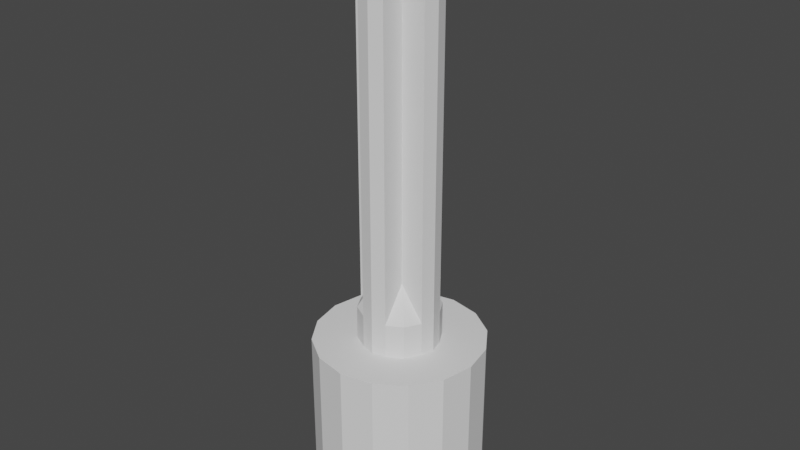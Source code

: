 # Source: LEGO_Axel_v6.blend  (saved by Blender 2.82.7; exported with 4.5.12 LTS)
import bpy
from mathutils import Matrix  # noqa: F401  (used for matrix-valued properties, if any)

bpy.ops.wm.read_factory_settings(use_empty=True)
scene = bpy.context.scene
scene.name = 'Scene'

# ---- collections
col_collection = bpy.data.collections.new('Collection'); scene.collection.children.link(col_collection)

# ---- world
world_world = bpy.data.worlds.new('World'); scene.world = world_world
world_world.use_nodes = True; world_world.node_tree.nodes.clear()
_N = world_world.node_tree.nodes; _L = world_world.node_tree.links
n0 = _N.new('ShaderNodeOutputWorld'); n0.name = 'World Output'; n0.location = (300, 300)
n1 = _N.new('ShaderNodeBackground'); n1.name = 'Background'; n1.location = (10, 300)
n1.inputs[0].default_value = (0.05088, 0.05088, 0.05088, 1.0)
_L.new(n1.outputs[0], n0.inputs[0])
n0.is_active_output = True
world_world.color = (0.05088, 0.05088, 0.05088)
world_world.use_sun_shadow = False
world_world.sun_shadow_jitter_overblur = 0.0

# ---- meshes
me_tt = bpy.data.meshes.new('TT')
me_tt.from_pydata([(-2.69, -0.2263, -4.0), (-2.69, 0.2263, -4.0), (-2.615, 0.6726, -4.0), (-2.466, 1.1, -4.0), (-2.247, -1.496, -4.0), (1.966, -1.851, -4.0), (-2.466, -1.1, -4.0), (-2.615, -0.6725, -4.0), (-1.966, -1.851, -4.0), (-1.966, 1.851, -4.0), (-2.247, 1.496, -4.0), (1.966, 1.851, -4.0), (2.247, -1.496, -4.0), (2.247, 1.496, -4.0), (2.466, -1.1, -4.0), (2.691, 0.2263, -4.0), (2.691, -0.2263, -4.0), (2.615, -0.6725, -4.0), (2.466, 1.1, -4.0), (2.615, 0.6726, -4.0), (-1.966, -1.851, 4.5), (1.966, -1.851, 4.5), (2.691, 0.2263, 4.5), (2.691, -0.2263, 4.5), (2.615, -0.6725, 4.5), (2.466, -1.1, 4.5), (2.247, -1.496, 4.5), (1.966, 1.851, 4.5), (-1.966, 1.851, 4.5), (2.247, 1.496, 4.5), (2.466, 1.1, 4.5), (2.615, 0.6726, 4.5), (-2.247, 1.496, 4.5), (-2.466, 1.1, 4.5), (-2.615, 0.6726, 4.5), (-2.69, 0.2263, 4.5), (-2.69, -0.2263, 4.5), (-2.615, -0.6725, 4.5), (-2.466, -1.1, 4.5), (-2.247, -1.496, 4.5)], [], [(29, 32, 28, 27), (31, 34, 33, 30), (30, 33, 32, 29), (36, 35, 22, 23), (22, 35, 34, 31), (25, 38, 37, 24), (36, 23, 24, 37), (39, 38, 25, 26), (26, 21, 20, 39), (7, 37, 38, 6), (0, 36, 37, 7), (1, 35, 36, 0), (2, 34, 35, 1), (3, 33, 34, 2), (10, 32, 33, 3), (13, 29, 27, 11), (4, 39, 20, 8), (5, 21, 26, 12), (18, 30, 29, 13), (19, 31, 30, 18), (15, 22, 31, 19), (16, 23, 22, 15), (17, 24, 23, 16), (14, 25, 24, 17), (12, 26, 25, 14), (28, 9, 11, 27), (9, 28, 32, 10), (21, 5, 8, 20), (6, 38, 39, 4)])
me_tt.use_remesh_fix_poles = True
me_tt.use_remesh_preserve_attributes = False
me_tt.use_mirror_vertex_groups = False
me_tt.update()
me_lego_axel_v5 = bpy.data.meshes.new('LEGO_Axel_v5')
me_lego_axel_v5.from_pydata([(-3.783, -2.408e-05, -11.22), (-3.736, -0.571, -11.22), (-3.374, -1.642, -11.22), (-3.736, 0.571, -11.22), (-3.374, 1.642, -11.22), (-3.599, -1.123, -11.22), (-3.599, 1.123, -11.22), (0.0004897, -5.0, -11.22), (-1.914, -4.62, -11.22), (-2.955, -2.5, -11.22), (-3.536, -3.536, -11.22), (2.955, -2.5, -11.22), (3.536, -3.536, -11.22), (4.62, -1.914, -11.22), (1.914, -4.62, -11.22), (3.374, -1.642, -11.22), (3.736, -0.571, -11.22), (3.783, -2.408e-05, -11.22), (5.0, -2.408e-05, -11.22), (3.374, 1.642, -11.22), (4.62, 1.914, -11.22), (3.599, 1.123, -11.22), (3.736, 0.571, -11.22), (3.599, -1.123, -11.22), (-3.536, 3.536, -11.22), (-2.955, 2.5, -11.22), (-4.62, -1.914, -11.22), (-4.62, 1.914, -11.22), (-5.001, -2.408e-05, -11.22), (-1.914, 4.62, -11.22), (3.536, 3.536, -11.22), (2.955, 2.5, -11.22), (0.0004897, 5.001, -11.22), (1.914, 4.62, -11.22), (0.0004897, -2.401, 22.78), (-0.7995, -2.2, 22.78), (-2.2, -0.8, 22.78), (-2.401, -2.408e-05, 22.78), (0.0004897, 2.4, 22.78), (0.8005, 2.2, 22.78), (0.8005, -2.2, 22.78), (2.4, -2.408e-05, 22.78), (2.2, -0.8, 22.78), (-2.2, 0.8, 22.78), (-0.7995, 0.8, 22.78), (-0.7995, 2.2, 22.78), (0.8005, 0.8, 22.78), (2.2, 0.8, 22.78), (0.8005, -0.8, 22.78), (-0.7995, -0.8, 22.78), (3.536, -3.536, -1.215), (0.8005, -2.2, -1.215), (1.914, -4.62, -1.215), (0.0004897, -2.401, -1.215), (0.0004897, -5.0, -1.215), (-1.914, -4.62, -1.215), (-0.7995, -2.2, -1.215), (-3.536, -3.536, -1.215), (-4.62, -1.914, -1.215), (-2.401, -2.408e-05, -1.215), (-5.001, -2.408e-05, -1.215), (-2.2, -0.8, -1.215), (-4.62, 1.914, -1.215), (-2.2, 0.8, -1.215), (3.536, 3.536, -1.215), (2.2, 0.8, -1.215), (4.62, 1.914, -1.215), (5.0, -2.408e-05, -1.215), (2.4, -2.408e-05, -1.215), (4.62, -1.914, -1.215), (-3.536, 3.536, -1.215), (-0.7995, 2.2, -1.215), (0.0004897, 2.4, -1.215), (-1.914, 4.62, -1.215), (0.0004897, 5.001, -1.215), (1.914, 4.62, -1.215), (0.8005, 2.2, -1.215), (2.2, -0.8, -1.215), (0.8005, -2.2, 0.7846), (0.0004897, -2.401, 0.7846), (-0.7995, -2.2, 0.7846), (-2.401, -2.408e-05, 0.7846), (-2.2, -0.8, 0.7846), (-2.2, 0.8, 0.7846), (2.2, 0.8, 0.7846), (2.4, -2.408e-05, 0.7846), (-0.7995, 2.2, 0.7846), (0.0004897, 2.4, 0.7846), (0.8005, 2.2, 0.7846), (-0.7995, 0.8, 2.785), (-0.7995, -0.8, 2.785), (0.8005, 0.8, 2.785), (0.8005, -0.8, 2.785), (2.2, -0.8, 0.7846), (1.7, 1.7, -1.215), (1.7, 1.7, 0.7846), (1.7, -1.7, 0.7846), (1.7, -1.7, -1.215), (-1.7, -1.7, 0.7846), (-1.7, -1.7, -1.215), (-1.7, 1.7, -1.215), (-1.7, 1.7, 0.7846), (-2.8, -0.2263, -10.22), (-2.8, 0.2263, -10.22), (-2.724, 0.6726, -10.22), (-2.575, 1.1, -10.22), (-2.357, -1.496, -10.22), (2.075, -1.875, -10.22), (-2.575, -1.1, -10.22), (-2.724, -0.6725, -10.22), (-2.075, -1.875, -10.22), (-2.075, 1.875, -10.22), (-2.357, 1.496, -10.22), (2.075, 1.875, -10.22), (2.357, -1.496, -10.22), (2.357, 1.496, -10.22), (2.575, -1.1, -10.22), (2.8, 0.2263, -10.22), (2.8, -0.2263, -10.22), (2.724, -0.6725, -10.22), (2.575, 1.1, -10.22), (2.724, 0.6726, -10.22), (-2.075, -1.875, -3.216), (2.075, -1.875, -3.216), (2.8, 0.2263, -3.216), (2.8, -0.2263, -3.216), (2.724, -0.6725, -3.216), (2.575, -1.1, -3.216), (2.357, -1.496, -3.216), (2.075, 1.875, -3.216), (-2.075, 1.875, -3.216), (2.357, 1.496, -3.216), (2.575, 1.1, -3.216), (2.724, 0.6726, -3.216), (-2.357, 1.496, -3.216), (-2.575, 1.1, -3.216), (-2.724, 0.6726, -3.216), (-2.8, 0.2263, -3.216), (-2.8, -0.2263, -3.216), (-2.724, -0.6725, -3.216), (-2.575, -1.1, -3.216), (-2.357, -1.496, -3.216)], [], [(7, 8, 9), (10, 9, 8), (9, 11, 7), (20, 30, 64, 66), (14, 7, 11), (12, 14, 11), (16, 17, 18), (19, 20, 21), (21, 20, 22), (13, 12, 15), (17, 22, 18), (23, 13, 15), (16, 13, 23), (10, 2, 9), (26, 2, 10), (5, 2, 26), (27, 24, 4), (28, 27, 3), (6, 27, 4), (6, 3, 27), (3, 0, 28), (0, 1, 28), (26, 28, 1), (1, 5, 26), (31, 30, 19), (12, 11, 15), (29, 25, 24), (24, 25, 4), (31, 25, 32), (29, 32, 25), (33, 30, 31), (33, 31, 32), (18, 22, 20), (20, 19, 30), (13, 16, 18), (33, 75, 64, 30), (8, 7, 54, 55), (29, 24, 70, 73), (13, 18, 67, 69), (26, 10, 57, 58), (32, 29, 73, 74), (24, 27, 62, 70), (13, 69, 50, 12), (33, 32, 74, 75), (18, 20, 66, 67), (14, 12, 50, 52), (10, 8, 55, 57), (7, 14, 52, 54), (28, 26, 58, 60), (27, 28, 60, 62), (91, 46, 47, 84), (92, 48, 40, 78), (80, 79, 34, 35), (34, 79, 78, 40), (90, 49, 36, 82), (80, 35, 49, 90), (36, 37, 81, 82), (43, 83, 81, 37), (44, 45, 86, 89), (91, 88, 39, 46), (85, 84, 47, 41), (85, 41, 42, 93), (93, 42, 48, 92), (38, 87, 86, 45), (44, 43, 37), (44, 37, 49), (45, 44, 38), (40, 48, 34), (37, 36, 49), (34, 49, 35), (47, 46, 41), (39, 38, 46), (42, 41, 48), (44, 89, 83, 43), (39, 88, 87, 38), (72, 74, 73, 71), (72, 76, 75, 74), (76, 94, 64, 75), (64, 94, 65, 66), (67, 66, 65, 68), (69, 67, 68, 77), (77, 97, 50, 69), (98, 99, 56, 80), (50, 97, 51, 52), (53, 54, 52, 51), (82, 61, 99, 98), (55, 54, 53, 56), (57, 55, 56, 99), (58, 57, 99, 61), (100, 63, 83, 101), (58, 61, 59, 60), (62, 60, 59, 63), (70, 62, 63, 100), (73, 70, 100, 71), (93, 96, 97, 77), (72, 71, 86, 87), (96, 78, 51, 97), (76, 72, 87, 88), (68, 65, 84, 85), (59, 61, 82, 81), (53, 51, 78, 79), (84, 95, 91), (77, 68, 85, 93), (56, 53, 79, 80), (63, 59, 81, 83), (94, 76, 88, 95), (71, 100, 101, 86), (48, 49, 34), (48, 41, 46), (44, 46, 38), (49, 48, 46, 44), (65, 94, 95, 84), (91, 95, 88), (92, 78, 96), (96, 93, 92), (80, 90, 98), (90, 82, 98), (89, 101, 83), (86, 101, 89), (131, 134, 130, 129), (133, 136, 135, 132), (132, 135, 134, 131), (138, 137, 124, 125), (124, 137, 136, 133), (127, 140, 139, 126), (138, 125, 126, 139), (141, 140, 127, 128), (128, 123, 122, 141), (109, 139, 140, 108), (102, 138, 139, 109), (103, 137, 138, 102), (104, 136, 137, 103), (105, 135, 136, 104), (112, 134, 135, 105), (115, 131, 129, 113), (106, 141, 122, 110), (107, 123, 128, 114), (120, 132, 131, 115), (121, 133, 132, 120), (117, 124, 133, 121), (118, 125, 124, 117), (119, 126, 125, 118), (116, 127, 126, 119), (114, 128, 127, 116), (130, 111, 113, 129), (111, 130, 134, 112), (123, 107, 110, 122), (108, 140, 141, 106), (31, 113, 111, 25), (19, 21, 120), (11, 114, 15), (116, 15, 114), (23, 15, 116), (119, 23, 116), (16, 23, 119), (118, 16, 119), (17, 16, 118), (117, 17, 118), (22, 17, 117), (121, 22, 117), (22, 121, 21), (120, 21, 121), (115, 19, 120), (31, 19, 115), (9, 2, 106), (108, 106, 2), (9, 110, 107, 11), (5, 108, 2), (109, 108, 5), (1, 109, 5), (102, 109, 1), (0, 102, 1), (103, 102, 0), (3, 103, 0), (104, 103, 3), (6, 104, 3), (105, 104, 6), (4, 105, 6), (112, 105, 4), (25, 112, 4), (111, 112, 25), (110, 9, 106), (113, 31, 115), (107, 114, 11)])
me_lego_axel_v5.use_remesh_fix_poles = True
me_lego_axel_v5.use_remesh_preserve_attributes = False
me_lego_axel_v5.use_mirror_vertex_groups = False
me_lego_axel_v5.update()

# ---- objects
ob_tt = bpy.data.objects.new('TT', me_tt)
ob_lego_axel_v5 = bpy.data.objects.new('LEGO_Axel_v5', me_lego_axel_v5)

# ---- transforms, parenting, visibility, modifiers, constraints
ob_tt.location = (5.0, 5.0, 4.5)
ob_tt.lineart.crease_threshold = 0.0
ob_lego_axel_v5.location = (5.0, 5.0, 11.22)
ob_lego_axel_v5.lineart.crease_threshold = 0.0

# ---- collection membership
scene.collection.objects.link(ob_tt)
col_collection.objects.link(ob_lego_axel_v5)

# ---- scene / render settings (as saved in the file)
scene.frame_start = 1; scene.frame_end = 250; scene.frame_set(1)
scene.render.engine = 'BLENDER_EEVEE_NEXT'
scene.cycles.use_denoising = False
scene.cycles.samples = 128
scene.cycles.sampling_pattern = 'TABULATED_SOBOL'
scene.cycles.use_adaptive_sampling = False
scene.cycles.use_light_tree = False
scene.view_settings.view_transform = 'Filmic'
bpy.context.view_layer.update()

# ---- added for rendering (the .blend has no active camera and no usable light): camera, sun
cam_auto = bpy.data.cameras.new('AutoCamera')
cam_auto.lens = 50.0
cam_auto.sensor_width = 36.0
cam_auto.clip_end = 1000.0
ob_auto_camera = bpy.data.objects.new('AutoCamera', cam_auto)
scene.collection.objects.link(ob_auto_camera)
ob_auto_camera.location = (39.0717, -35.8856, 44.2578)
ob_auto_camera.rotation_euler = (1.09748, -7.21219e-08, 0.694738)
scene.camera = ob_auto_camera
light_auto_sun = bpy.data.lights.new('AutoSun', 'SUN')
light_auto_sun.energy = 3.0
light_auto_sun.angle = 0.0523599
ob_auto_sun = bpy.data.objects.new('AutoSun', light_auto_sun)
scene.collection.objects.link(ob_auto_sun)
ob_auto_sun.rotation_euler = (0.872665, 0.174533, 0.523599)
bpy.context.view_layer.update()
